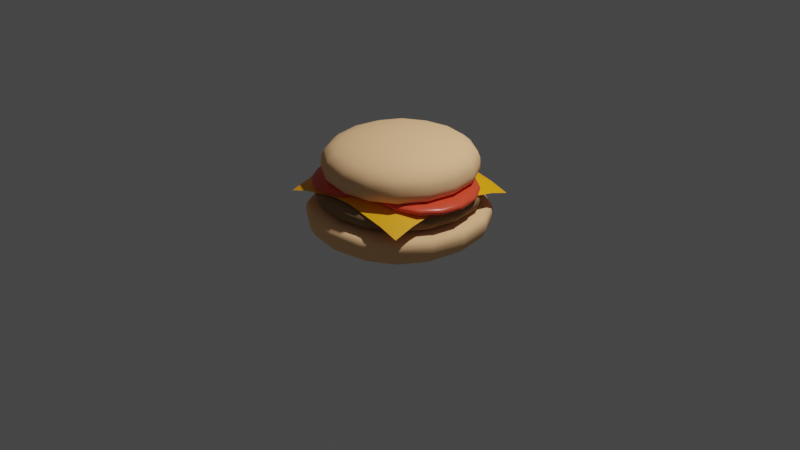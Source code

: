 # Source: burger.blend  (saved by Blender 3.3.6; exported with 4.5.12 LTS)
import bpy
from mathutils import Matrix  # noqa: F401  (used for matrix-valued properties, if any)

bpy.ops.wm.read_factory_settings(use_empty=True)
scene = bpy.context.scene
scene.name = 'Scene'

# ---- collections
col_collection = bpy.data.collections.new('Collection'); scene.collection.children.link(col_collection)

# ---- materials (node trees are filled in below, after node groups)
mat_burn = bpy.data.materials.new('Burn')
mat_burn.use_transparent_shadow = False
mat_meat = bpy.data.materials.new('Meat')
mat_meat.use_transparent_shadow = False
mat_cheese = bpy.data.materials.new('Cheese')
mat_cheese.use_transparent_shadow = False
mat_tomato = bpy.data.materials.new('Tomato')
mat_tomato.use_transparent_shadow = False

# ---- material node trees
mat_burn.use_nodes = True; mat_burn.node_tree.nodes.clear()
_N = mat_burn.node_tree.nodes; _L = mat_burn.node_tree.links
n0 = _N.new('ShaderNodeBsdfPrincipled'); n0.name = 'Principled BSDF'; n0.location = (10, 300)
n0.distribution = 'GGX'
n0.subsurface_method = 'RANDOM_WALK_SKIN'
n0.inputs[0].default_value = (1.0, 0.5858, 0.291, 1.0)
n0.inputs[2].default_value = 1.0
n0.inputs[3].default_value = 1.45
n0.inputs[27].default_value = (0.0, 0.0, 0.0, 1.0)
n0.inputs[28].default_value = 1.0
n1 = _N.new('ShaderNodeOutputMaterial'); n1.name = 'Material Output'; n1.location = (300, 300)
_L.new(n0.outputs[0], n1.inputs[0])
n1.is_active_output = True
mat_meat.use_nodes = True; mat_meat.node_tree.nodes.clear()
_N = mat_meat.node_tree.nodes; _L = mat_meat.node_tree.links
n0 = _N.new('ShaderNodeBsdfPrincipled'); n0.name = 'Principled BSDF'; n0.location = (10, 300)
n0.distribution = 'GGX'
n0.subsurface_method = 'RANDOM_WALK_SKIN'
n0.inputs[0].default_value = (0.292, 0.1664, 0.06827, 1.0)
n0.inputs[2].default_value = 0.7123
n0.inputs[3].default_value = 1.45
n0.inputs[27].default_value = (0.0, 0.0, 0.0, 1.0)
n0.inputs[28].default_value = 1.0
n1 = _N.new('ShaderNodeOutputMaterial'); n1.name = 'Material Output'; n1.location = (300, 300)
_L.new(n0.outputs[0], n1.inputs[0])
n1.is_active_output = True
mat_cheese.use_nodes = True; mat_cheese.node_tree.nodes.clear()
_N = mat_cheese.node_tree.nodes; _L = mat_cheese.node_tree.links
n0 = _N.new('ShaderNodeBsdfPrincipled'); n0.name = 'Principled BSDF'; n0.location = (10, 300)
n0.distribution = 'GGX'
n0.subsurface_method = 'RANDOM_WALK_SKIN'
n0.inputs[0].default_value = (1.0, 0.4243, 0.0002187, 1.0)
n0.inputs[3].default_value = 1.45
n0.inputs[27].default_value = (0.0, 0.0, 0.0, 1.0)
n0.inputs[28].default_value = 1.0
n1 = _N.new('ShaderNodeOutputMaterial'); n1.name = 'Material Output'; n1.location = (300, 300)
_L.new(n0.outputs[0], n1.inputs[0])
n1.is_active_output = True
mat_tomato.use_nodes = True; mat_tomato.node_tree.nodes.clear()
_N = mat_tomato.node_tree.nodes; _L = mat_tomato.node_tree.links
n0 = _N.new('ShaderNodeBsdfPrincipled'); n0.name = 'Principled BSDF'; n0.location = (10, 300)
n0.distribution = 'GGX'
n0.subsurface_method = 'RANDOM_WALK_SKIN'
n0.inputs[0].default_value = (0.8, 0.07095, 0.03039, 1.0)
n0.inputs[2].default_value = 0.3014
n0.inputs[3].default_value = 1.45
n0.inputs[27].default_value = (0.0, 0.0, 0.0, 1.0)
n0.inputs[28].default_value = 1.0
n1 = _N.new('ShaderNodeOutputMaterial'); n1.name = 'Material Output'; n1.location = (300, 300)
_L.new(n0.outputs[0], n1.inputs[0])
n1.is_active_output = True

# ---- world
world_world = bpy.data.worlds.new('World'); scene.world = world_world
world_world.use_nodes = True; world_world.node_tree.nodes.clear()
_N = world_world.node_tree.nodes; _L = world_world.node_tree.links
n0 = _N.new('ShaderNodeOutputWorld'); n0.name = 'World Output'; n0.location = (300, 300)
n1 = _N.new('ShaderNodeBackground'); n1.name = 'Background'; n1.location = (10, 300)
n1.inputs[0].default_value = (0.05088, 0.05088, 0.05088, 1.0)
_L.new(n1.outputs[0], n0.inputs[0])
n0.is_active_output = True
world_world.color = (0.05088, 0.05088, 0.05088)
world_world.use_sun_shadow = False
world_world.sun_shadow_jitter_overblur = 0.0

# ---- cameras
cam_camera = bpy.data.cameras.new('Camera')
cam_camera.clip_end = 100.0
cam_camera.ortho_scale = 7.314

# ---- lights
light_light = bpy.data.lights.new('Light', 'POINT')
light_light.transmission_factor = 0.0
light_light.energy = 1000.0
light_light.shadow_soft_size = 0.1
light_light.shadow_maximum_resolution = 0.006
light_light.use_absolute_resolution = True

# ---- meshes
me_cube = bpy.data.meshes.new('Cube')
me_cube.from_pydata([(1.0, 1.0, 1.0), (1.0, 1.0, -1.0), (1.0, -1.0, 1.0), (1.0, -1.0, -1.0), (-1.0, 1.0, 1.0), (-1.0, 1.0, -1.0), (-1.0, -1.0, 1.0), (-1.0, -1.0, -1.0), (1.0, 1.0, 0.5603), (-1.0, -1.0, 0.5603), (1.0, -1.0, 0.5603), (-1.0, 1.0, 0.5603)], [], [(0, 4, 6, 2), (10, 2, 6, 9), (9, 6, 4, 11), (5, 1, 3, 7), (8, 0, 2, 10), (11, 4, 0, 8), (5, 11, 8, 1), (1, 8, 10, 3), (7, 9, 11, 5), (3, 10, 9, 7)])
me_cube.polygons.foreach_set('use_smooth', [True] * 10)
_uv = me_cube.uv_layers.new(name='UVMap')
_uv.uv.foreach_set('vector', [0.625, 0.5, 0.875, 0.5, 0.875, 0.75, 0.625, 0.75, 0.57, 0.75, 0.625, 0.75, 0.625, 1.0, 0.57, 1.0, 0.57, 0.0, 0.625, 0.0, 0.625, 0.25, 0.57, 0.25, 0.125, 0.5, 0.375, 0.5, 0.375, 0.75, 0.125, 0.75, 0.57, 0.5, 0.625, 0.5, 0.625, 0.75, 0.57, 0.75, 0.57, 0.25, 0.625, 0.25, 0.625, 0.5, 0.57, 0.5, 0.375, 0.25, 0.57, 0.25, 0.57, 0.5, 0.375, 0.5, 0.375, 0.5, 0.57, 0.5, 0.57, 0.75, 0.375, 0.75, 0.375, 0.0, 0.57, 0.0, 0.57, 0.25, 0.375, 0.25, 0.375, 0.75, 0.57, 0.75, 0.57, 1.0, 0.375, 1.0])
me_cube.materials.append(mat_burn)
me_cube.use_mirror_vertex_groups = False
me_cube.update()
me_cube_001 = bpy.data.meshes.new('Cube.001')
me_cube_001.from_pydata([(1.0, 1.0, 1.0), (1.0, 1.0, -1.0), (1.0, -1.0, 1.0), (1.0, -1.0, -1.0), (-1.0, 1.0, 1.0), (-1.0, 1.0, -1.0), (-1.0, -1.0, 1.0), (-1.0, -1.0, -1.0), (1.0, 1.0, 0.5603), (-1.0, -1.0, 0.5603), (1.0, -1.0, 0.5603), (-1.0, 1.0, 0.5603)], [], [(0, 4, 6, 2), (10, 2, 6, 9), (9, 6, 4, 11), (5, 1, 3, 7), (8, 0, 2, 10), (11, 4, 0, 8), (5, 11, 8, 1), (1, 8, 10, 3), (7, 9, 11, 5), (3, 10, 9, 7)])
me_cube_001.polygons.foreach_set('use_smooth', [True] * 10)
_uv = me_cube_001.uv_layers.new(name='UVMap')
_uv.uv.foreach_set('vector', [0.625, 0.5, 0.875, 0.5, 0.875, 0.75, 0.625, 0.75, 0.57, 0.75, 0.625, 0.75, 0.625, 1.0, 0.57, 1.0, 0.57, 0.0, 0.625, 0.0, 0.625, 0.25, 0.57, 0.25, 0.125, 0.5, 0.375, 0.5, 0.375, 0.75, 0.125, 0.75, 0.57, 0.5, 0.625, 0.5, 0.625, 0.75, 0.57, 0.75, 0.57, 0.25, 0.625, 0.25, 0.625, 0.5, 0.57, 0.5, 0.375, 0.25, 0.57, 0.25, 0.57, 0.5, 0.375, 0.5, 0.375, 0.5, 0.57, 0.5, 0.57, 0.75, 0.375, 0.75, 0.375, 0.0, 0.57, 0.0, 0.57, 0.25, 0.375, 0.25, 0.375, 0.75, 0.57, 0.75, 0.57, 1.0, 0.375, 1.0])
me_cube_001.materials.append(mat_burn)
me_cube_001.use_mirror_vertex_groups = False
me_cube_001.update()
me_cube_002 = bpy.data.meshes.new('Cube.002')
me_cube_002.from_pydata([(-1.0, -1.0, -1.0), (-1.0, -1.0, 1.0), (-1.0, 1.0, -1.0), (-1.0, 1.0, 1.0), (1.0, -1.0, -1.0), (1.0, -1.0, 1.0), (1.0, 1.0, -1.0), (1.0, 1.0, 1.0), (-1.0, -1.0, -0.06306), (-1.0, 1.0, -0.06306), (1.0, 1.0, -0.06306), (1.0, -1.0, -0.06306)], [], [(8, 1, 3, 9), (9, 3, 7, 10), (10, 7, 5, 11), (11, 5, 1, 8), (2, 6, 4, 0), (7, 3, 1, 5), (4, 11, 8, 0), (6, 10, 11, 4), (2, 9, 10, 6), (0, 8, 9, 2)])
me_cube_002.polygons.foreach_set('use_smooth', [True] * 10)
_uv = me_cube_002.uv_layers.new(name='UVMap')
_uv.uv.foreach_set('vector', [0.4921, 0.0, 0.625, 0.0, 0.625, 0.25, 0.4921, 0.25, 0.4921, 0.25, 0.625, 0.25, 0.625, 0.5, 0.4921, 0.5, 0.4921, 0.5, 0.625, 0.5, 0.625, 0.75, 0.4921, 0.75, 0.4921, 0.75, 0.625, 0.75, 0.625, 1.0, 0.4921, 1.0, 0.125, 0.5, 0.375, 0.5, 0.375, 0.75, 0.125, 0.75, 0.625, 0.5, 0.875, 0.5, 0.875, 0.75, 0.625, 0.75, 0.375, 0.75, 0.4921, 0.75, 0.4921, 1.0, 0.375, 1.0, 0.375, 0.5, 0.4921, 0.5, 0.4921, 0.75, 0.375, 0.75, 0.375, 0.25, 0.4921, 0.25, 0.4921, 0.5, 0.375, 0.5, 0.375, 0.0, 0.4921, 0.0, 0.4921, 0.25, 0.375, 0.25])
me_cube_002.materials.append(mat_meat)
me_cube_002.update()
me_plane = bpy.data.meshes.new('Plane')
me_plane.from_pydata([(-1.0, -1.0, -0.4067), (1.0, -1.0, -0.4072), (-1.0, 1.0, -0.4064), (1.0, 1.0, -0.4072), (-1.0, 0.7112, -0.3174), (-1.0, 0.4255, -0.2653), (-1.0, 0.1398, -0.2134), (-1.0, -0.1459, -0.2142), (-1.0, -0.4316, -0.2667), (-1.0, -0.7174, -0.3194), (1.0, -0.7174, -0.3194), (1.0, -0.4316, -0.2667), (1.0, -0.1459, -0.2142), (1.0, 0.1398, -0.2134), (1.0, 0.4255, -0.2653), (1.0, 0.7112, -0.3174), (-0.7035, -1.0, -0.3148), (-0.4178, -1.0, -0.2635), (-0.1321, -1.0, -0.2123), (0.1537, -1.0, -0.2152), (0.4394, -1.0, -0.2686), (0.7251, -1.0, -0.322), (0.7251, 1.0, -0.322), (0.4394, 1.0, -0.2686), (0.1537, 1.0, -0.2152), (-0.1321, 1.0, -0.2123), (-0.4178, 1.0, -0.2635), (-0.7035, 1.0, -0.3148), (0.7251, -0.7174, -0.2283), (0.4394, -0.7174, -0.1765), (0.1537, -0.7174, -0.1326), (-0.1321, -0.7174, -0.1302), (-0.4178, -0.7174, -0.1725), (-0.7035, -0.7174, -0.2223), (0.7251, -0.4316, -0.1776), (0.4394, -0.4316, -0.08906), (0.1537, -0.4316, -0.06285), (-0.1321, -0.4316, -0.06155), (-0.4178, -0.4316, -0.0855), (-0.7035, -0.4316, -0.1705), (0.7251, -0.1459, -0.1339), (0.4394, -0.1459, -0.06397), (0.1537, -0.1459, -0.01867), (-0.1321, -0.1459, -0.01781), (-0.4178, -0.1459, -0.05955), (-0.7035, -0.1459, -0.128), (0.7251, 0.1398, -0.1332), (0.4394, 0.1398, -0.0636), (0.1537, 0.1398, -0.01863), (-0.1321, 0.1398, -0.01721), (-0.4178, 0.1398, -0.0592), (-0.7035, 0.1398, -0.1273), (0.7251, 0.4255, -0.1765), (0.4394, 0.4255, -0.08841), (0.1537, 0.4255, -0.06159), (-0.1321, 0.4255, -0.06032), (-0.4178, 0.4255, -0.08386), (-0.7035, 0.4255, -0.1694), (0.7251, 0.7112, -0.2271), (0.4394, 0.7112, -0.1745), (0.1537, 0.7112, -0.1309), (-0.1321, 0.7112, -0.1286), (-0.4178, 0.7112, -0.1705), (-0.7035, 0.7112, -0.2198)], [], [(58, 15, 3, 22), (21, 1, 10, 28), (28, 10, 11, 34), (34, 11, 12, 40), (40, 12, 13, 46), (46, 13, 14, 52), (52, 14, 15, 58), (5, 57, 63, 4), (57, 56, 62, 63), (56, 55, 61, 62), (55, 54, 60, 61), (54, 53, 59, 60), (53, 52, 58, 59), (6, 51, 57, 5), (51, 50, 56, 57), (50, 49, 55, 56), (49, 48, 54, 55), (48, 47, 53, 54), (47, 46, 52, 53), (7, 45, 51, 6), (45, 44, 50, 51), (44, 43, 49, 50), (43, 42, 48, 49), (42, 41, 47, 48), (41, 40, 46, 47), (8, 39, 45, 7), (39, 38, 44, 45), (38, 37, 43, 44), (37, 36, 42, 43), (36, 35, 41, 42), (35, 34, 40, 41), (9, 33, 39, 8), (33, 32, 38, 39), (32, 31, 37, 38), (31, 30, 36, 37), (30, 29, 35, 36), (29, 28, 34, 35), (0, 16, 33, 9), (16, 17, 32, 33), (17, 18, 31, 32), (18, 19, 30, 31), (19, 20, 29, 30), (20, 21, 28, 29), (4, 63, 27, 2), (63, 62, 26, 27), (62, 61, 25, 26), (61, 60, 24, 25), (60, 59, 23, 24), (59, 58, 22, 23)])
me_plane.polygons.foreach_set('use_smooth', [True] * 49)
_uv = me_plane.uv_layers.new(name='UVMap')
_uv.uv.foreach_set('vector', [0.8625, 0.8556, 1.0, 0.8556, 1.0, 1.0, 0.8625, 1.0, 0.8625, 0.0, 1.0, 0.0, 1.0, 0.1413, 0.8625, 0.1413, 0.8625, 0.1413, 1.0, 0.1413, 1.0, 0.2842, 0.8625, 0.2842, 0.8625, 0.2842, 1.0, 0.2842, 1.0, 0.427, 0.8625, 0.427, 0.8625, 0.427, 1.0, 0.427, 1.0, 0.5699, 0.8625, 0.5699, 0.8625, 0.5699, 1.0, 0.5699, 1.0, 0.7128, 0.8625, 0.7128, 0.8625, 0.7128, 1.0, 0.7128, 1.0, 0.8556, 0.8625, 0.8556, 0.0, 0.7128, 0.1483, 0.7128, 0.1483, 0.8556, 0.0, 0.8556, 0.1483, 0.7128, 0.2911, 0.7128, 0.2911, 0.8556, 0.1483, 0.8556, 0.2911, 0.7128, 0.434, 0.7128, 0.434, 0.8556, 0.2911, 0.8556, 0.434, 0.7128, 0.5768, 0.7128, 0.5768, 0.8556, 0.434, 0.8556, 0.5768, 0.7128, 0.7197, 0.7128, 0.7197, 0.8556, 0.5768, 0.8556, 0.7197, 0.7128, 0.8625, 0.7128, 0.8625, 0.8556, 0.7197, 0.8556, 0.0, 0.5699, 0.1483, 0.5699, 0.1483, 0.7128, 0.0, 0.7128, 0.1483, 0.5699, 0.2911, 0.5699, 0.2911, 0.7128, 0.1483, 0.7128, 0.2911, 0.5699, 0.434, 0.5699, 0.434, 0.7128, 0.2911, 0.7128, 0.434, 0.5699, 0.5768, 0.5699, 0.5768, 0.7128, 0.434, 0.7128, 0.5768, 0.5699, 0.7197, 0.5699, 0.7197, 0.7128, 0.5768, 0.7128, 0.7197, 0.5699, 0.8625, 0.5699, 0.8625, 0.7128, 0.7197, 0.7128, 0.0, 0.427, 0.1483, 0.427, 0.1483, 0.5699, 0.0, 0.5699, 0.1483, 0.427, 0.2911, 0.427, 0.2911, 0.5699, 0.1483, 0.5699, 0.2911, 0.427, 0.434, 0.427, 0.434, 0.5699, 0.2911, 0.5699, 0.434, 0.427, 0.5768, 0.427, 0.5768, 0.5699, 0.434, 0.5699, 0.5768, 0.427, 0.7197, 0.427, 0.7197, 0.5699, 0.5768, 0.5699, 0.7197, 0.427, 0.8625, 0.427, 0.8625, 0.5699, 0.7197, 0.5699, 0.0, 0.2842, 0.1483, 0.2842, 0.1483, 0.427, 0.0, 0.427, 0.1483, 0.2842, 0.2911, 0.2842, 0.2911, 0.427, 0.1483, 0.427, 0.2911, 0.2842, 0.434, 0.2842, 0.434, 0.427, 0.2911, 0.427, 0.434, 0.2842, 0.5768, 0.2842, 0.5768, 0.427, 0.434, 0.427, 0.5768, 0.2842, 0.7197, 0.2842, 0.7197, 0.427, 0.5768, 0.427, 0.7197, 0.2842, 0.8625, 0.2842, 0.8625, 0.427, 0.7197, 0.427, 0.0, 0.1413, 0.1483, 0.1413, 0.1483, 0.2842, 0.0, 0.2842, 0.1483, 0.1413, 0.2911, 0.1413, 0.2911, 0.2842, 0.1483, 0.2842, 0.2911, 0.1413, 0.434, 0.1413, 0.434, 0.2842, 0.2911, 0.2842, 0.434, 0.1413, 0.5768, 0.1413, 0.5768, 0.2842, 0.434, 0.2842, 0.5768, 0.1413, 0.7197, 0.1413, 0.7197, 0.2842, 0.5768, 0.2842, 0.7197, 0.1413, 0.8625, 0.1413, 0.8625, 0.2842, 0.7197, 0.2842, 0.0, 0.0, 0.1483, 0.0, 0.1483, 0.1413, 0.0, 0.1413, 0.1483, 0.0, 0.2911, 0.0, 0.2911, 0.1413, 0.1483, 0.1413, 0.2911, 0.0, 0.434, 0.0, 0.434, 0.1413, 0.2911, 0.1413, 0.434, 0.0, 0.5768, 0.0, 0.5768, 0.1413, 0.434, 0.1413, 0.5768, 0.0, 0.7197, 0.0, 0.7197, 0.1413, 0.5768, 0.1413, 0.7197, 0.0, 0.8625, 0.0, 0.8625, 0.1413, 0.7197, 0.1413, 0.0, 0.8556, 0.1483, 0.8556, 0.1483, 1.0, 0.0, 1.0, 0.1483, 0.8556, 0.2911, 0.8556, 0.2911, 1.0, 0.1483, 1.0, 0.2911, 0.8556, 0.434, 0.8556, 0.434, 1.0, 0.2911, 1.0, 0.434, 0.8556, 0.5768, 0.8556, 0.5768, 1.0, 0.434, 1.0, 0.5768, 0.8556, 0.7197, 0.8556, 0.7197, 1.0, 0.5768, 1.0, 0.7197, 0.8556, 0.8625, 0.8556, 0.8625, 1.0, 0.7197, 1.0])
me_plane.materials.append(mat_cheese)
me_plane.update()
me_cube_003 = bpy.data.meshes.new('Cube.003')
me_cube_003.from_pydata([(-1.0, -1.0, -1.0), (-1.0, -1.0, 1.0), (-1.0, 1.0, -1.0), (-1.0, 1.0, 1.0), (1.0, -1.0, 0.9918), (1.0, -1.0, 2.992), (1.0, 1.0, 0.9918), (1.0, 1.0, 2.992), (-1.0, -1.0, -0.06306), (-1.0, 1.0, -0.06306), (1.0, 1.0, 1.929), (1.0, -1.0, 1.929)], [], [(8, 1, 3, 9), (9, 3, 7, 10), (10, 7, 5, 11), (11, 5, 1, 8), (2, 6, 4, 0), (7, 3, 1, 5), (4, 11, 8, 0), (6, 10, 11, 4), (2, 9, 10, 6), (0, 8, 9, 2)])
me_cube_003.polygons.foreach_set('use_smooth', [True] * 10)
_uv = me_cube_003.uv_layers.new(name='UVMap')
_uv.uv.foreach_set('vector', [0.4921, 0.0, 0.625, 0.0, 0.625, 0.25, 0.4921, 0.25, 0.4921, 0.25, 0.625, 0.25, 0.625, 0.5, 0.4921, 0.5, 0.4921, 0.5, 0.625, 0.5, 0.625, 0.75, 0.4921, 0.75, 0.4921, 0.75, 0.625, 0.75, 0.625, 1.0, 0.4921, 1.0, 0.125, 0.5, 0.375, 0.5, 0.375, 0.75, 0.125, 0.75, 0.625, 0.5, 0.875, 0.5, 0.875, 0.75, 0.625, 0.75, 0.375, 0.75, 0.4921, 0.75, 0.4921, 1.0, 0.375, 1.0, 0.375, 0.5, 0.4921, 0.5, 0.4921, 0.75, 0.375, 0.75, 0.375, 0.25, 0.4921, 0.25, 0.4921, 0.5, 0.375, 0.5, 0.375, 0.0, 0.4921, 0.0, 0.4921, 0.25, 0.375, 0.25])
me_cube_003.materials.append(mat_tomato)
me_cube_003.update()
me_cube_004 = bpy.data.meshes.new('Cube.004')
me_cube_004.from_pydata([(-1.0, -1.0, 1.978), (-1.0, -1.0, 3.978), (-1.0, 1.0, -1.0), (-1.0, 1.0, 1.0), (1.0, -1.0, -0.2817), (1.0, -1.0, 1.718), (1.0, 1.0, -1.0), (1.0, 1.0, 1.0), (-1.0, -1.0, 2.915), (-1.0, 1.0, -0.06306), (1.0, 1.0, -0.06306), (1.0, -1.0, 0.6552)], [], [(8, 1, 3, 9), (9, 3, 7, 10), (10, 7, 5, 11), (11, 5, 1, 8), (2, 6, 4, 0), (7, 3, 1, 5), (4, 11, 8, 0), (6, 10, 11, 4), (2, 9, 10, 6), (0, 8, 9, 2)])
me_cube_004.polygons.foreach_set('use_smooth', [True] * 10)
_uv = me_cube_004.uv_layers.new(name='UVMap')
_uv.uv.foreach_set('vector', [0.4921, 0.0, 0.625, 0.0, 0.625, 0.25, 0.4921, 0.25, 0.4921, 0.25, 0.625, 0.25, 0.625, 0.5, 0.4921, 0.5, 0.4921, 0.5, 0.625, 0.5, 0.625, 0.75, 0.4921, 0.75, 0.4921, 0.75, 0.625, 0.75, 0.625, 1.0, 0.4921, 1.0, 0.125, 0.5, 0.375, 0.5, 0.375, 0.75, 0.125, 0.75, 0.625, 0.5, 0.875, 0.5, 0.875, 0.75, 0.625, 0.75, 0.375, 0.75, 0.4921, 0.75, 0.4921, 1.0, 0.375, 1.0, 0.375, 0.5, 0.4921, 0.5, 0.4921, 0.75, 0.375, 0.75, 0.375, 0.25, 0.4921, 0.25, 0.4921, 0.5, 0.375, 0.5, 0.375, 0.0, 0.4921, 0.0, 0.4921, 0.25, 0.375, 0.25])
me_cube_004.materials.append(mat_tomato)
me_cube_004.update()
me_cube_005 = bpy.data.meshes.new('Cube.005')
me_cube_005.from_pydata([(-1.0, -1.0, -1.0), (-1.0, -1.0, 1.0), (-1.0, 1.0, 0.5288), (-1.0, 1.0, 2.529), (1.0, -1.0, -1.0), (1.0, -1.0, 1.0), (1.0, 1.0, 0.5288), (1.0, 1.0, 2.529), (-1.0, -1.0, -0.06306), (-1.0, 1.0, 1.466), (1.0, 1.0, 1.466), (1.0, -1.0, -0.06306)], [], [(8, 1, 3, 9), (9, 3, 7, 10), (10, 7, 5, 11), (11, 5, 1, 8), (2, 6, 4, 0), (7, 3, 1, 5), (4, 11, 8, 0), (6, 10, 11, 4), (2, 9, 10, 6), (0, 8, 9, 2)])
me_cube_005.polygons.foreach_set('use_smooth', [True] * 10)
_uv = me_cube_005.uv_layers.new(name='UVMap')
_uv.uv.foreach_set('vector', [0.4921, 0.0, 0.625, 0.0, 0.625, 0.25, 0.4921, 0.25, 0.4921, 0.25, 0.625, 0.25, 0.625, 0.5, 0.4921, 0.5, 0.4921, 0.5, 0.625, 0.5, 0.625, 0.75, 0.4921, 0.75, 0.4921, 0.75, 0.625, 0.75, 0.625, 1.0, 0.4921, 1.0, 0.125, 0.5, 0.375, 0.5, 0.375, 0.75, 0.125, 0.75, 0.625, 0.5, 0.875, 0.5, 0.875, 0.75, 0.625, 0.75, 0.375, 0.75, 0.4921, 0.75, 0.4921, 1.0, 0.375, 1.0, 0.375, 0.5, 0.4921, 0.5, 0.4921, 0.75, 0.375, 0.75, 0.375, 0.25, 0.4921, 0.25, 0.4921, 0.5, 0.375, 0.5, 0.375, 0.0, 0.4921, 0.0, 0.4921, 0.25, 0.375, 0.25])
me_cube_005.materials.append(mat_tomato)
me_cube_005.update()

# ---- objects
ob_cube = bpy.data.objects.new('Cube', me_cube)
ob_light = bpy.data.objects.new('Light', light_light)
ob_camera = bpy.data.objects.new('Camera', cam_camera)
ob_cube_001 = bpy.data.objects.new('Cube.001', me_cube_001)
ob_cube_002 = bpy.data.objects.new('Cube.002', me_cube_002)
ob_plane = bpy.data.objects.new('Plane', me_plane)
ob_cube_003 = bpy.data.objects.new('Cube.003', me_cube_003)
ob_cube_004 = bpy.data.objects.new('Cube.004', me_cube_004)
ob_cube_005 = bpy.data.objects.new('Cube.005', me_cube_005)

# ---- transforms, parenting, visibility, modifiers, constraints
ob_cube.location = (0.0, 0.0, 0.0)
ob_cube.scale = (1.0, 1.0, 0.2367)
ob_cube.lock_rotations_4d = False
ob_cube.empty_display_type = 'ARROWS'
ob_cube.lineart.crease_threshold = 0.0
_m = ob_cube.modifiers.new('Subdivision', 'SUBSURF')
_m.levels = 3
ob_light.location = (2.514, 1.005, 5.885)
ob_light.rotation_euler = (0.6503, 0.05522, 1.866)
ob_light.lock_rotations_4d = False
ob_light.empty_display_type = 'ARROWS'
ob_light.color = (0.0, 0.0, 0.0, 0.0)
ob_light.lineart.crease_threshold = 0.0
ob_camera.location = (7.359, -6.926, 4.94)
ob_camera.rotation_euler = (1.109, 0.0, 0.8149)
ob_camera.lock_rotations_4d = False
ob_camera.empty_display_type = 'ARROWS'
ob_camera.color = (0.0, 0.0, 0.0, 0.0)
ob_camera.display_type = 'WIRE'
ob_camera.lineart.crease_threshold = 0.0
ob_cube_001.location = (0.01786, 0.0, 0.6935)
ob_cube_001.rotation_euler = (3.149, -0.0, 0.0)
ob_cube_001.scale = (0.8363, 0.8363, 0.245)
ob_cube_001.lock_rotations_4d = False
ob_cube_001.empty_display_type = 'ARROWS'
ob_cube_001.lineart.crease_threshold = 0.0
_m = ob_cube_001.modifiers.new('Subdivision', 'SUBSURF')
_m.levels = 3
ob_cube_002.location = (0.0, 0.0, 0.3119)
ob_cube_002.scale = (0.9064, 0.9064, -0.159)
_m = ob_cube_002.modifiers.new('Subdivision', 'SUBSURF')
_m.levels = 3
ob_plane.location = (0.0, 0.0, 0.5927)
ob_plane.scale = (0.7571, 0.7571, 0.7571)
ob_cube_003.location = (0.3251, -0.02426, 0.5522)
ob_cube_003.scale = (0.6204, 0.6204, -0.06778)
_m = ob_cube_003.modifiers.new('Subdivision', 'SUBSURF')
_m.levels = 3
ob_cube_004.location = (-0.2332, -0.2746, 0.5522)
ob_cube_004.scale = (0.5483, 0.5483, -0.05991)
_m = ob_cube_004.modifiers.new('Subdivision', 'SUBSURF')
_m.levels = 3
ob_cube_005.location = (-0.09157, 0.3674, 0.5522)
ob_cube_005.scale = (0.5483, 0.5483, -0.05991)
_m = ob_cube_005.modifiers.new('Subdivision', 'SUBSURF')
_m.levels = 3

# ---- collection membership
col_collection.objects.link(ob_cube)
col_collection.objects.link(ob_light)
col_collection.objects.link(ob_camera)
col_collection.objects.link(ob_cube_001)
col_collection.objects.link(ob_cube_002)
col_collection.objects.link(ob_plane)
col_collection.objects.link(ob_cube_003)
col_collection.objects.link(ob_cube_004)
col_collection.objects.link(ob_cube_005)

# ---- scene / render settings (as saved in the file)
scene.camera = ob_camera
scene.frame_start = 1; scene.frame_end = 250; scene.frame_set(43)
scene.render.engine = 'BLENDER_EEVEE_NEXT'
scene.cycles.sampling_pattern = 'TABULATED_SOBOL'
scene.cycles.use_light_tree = False
scene.view_settings.view_transform = 'Filmic'
bpy.context.view_layer.update()
